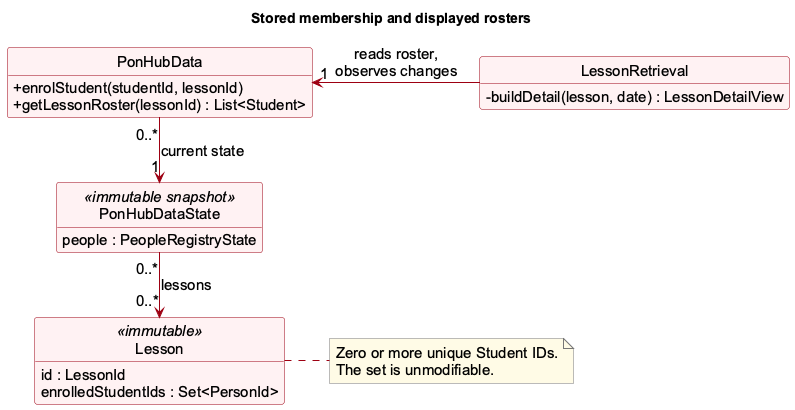

The diagram above was rendered by PlantUML. Its source (embedded in the PNG):
@startuml
' Draft by Vincent Lin with OpenAI Codex assistance.
' Self-contained source; render with PlantUML 1.2025.3.
skinparam defaultFontName Arial
skinparam defaultFontSize 15
skinparam shadowing false
skinparam style strictuml
skinparam classAttributeIconSize 0
skinparam classBackgroundColor #FFF2F3
skinparam classBorderColor #9D0012
skinparam classArrowColor #9D0012
skinparam noteBackgroundColor #FFFBE6
skinparam noteBorderColor #777777
skinparam nodesep 45
skinparam ranksep 45
hide circle
hide empty members

title Stored membership and displayed rosters
class PonHubData {
  + enrolStudent(studentId, lessonId)
  + getLessonRoster(lessonId) : List<Student>
}
class PonHubDataState <<immutable snapshot>> {
  people : PeopleRegistryState
}
class Lesson <<immutable>> {
  id : LessonId
  enrolledStudentIds : Set<PersonId>
}
class LessonRetrieval {
  - buildDetail(lesson, date) : LessonDetailView
}

PonHubData "0..*" -down-> "1" PonHubDataState : current state
PonHubDataState "0..*" -down-> "0..*" Lesson : lessons
LessonRetrieval -left-> "1" PonHubData : reads roster,\nobserves changes

note as RosterRule
  Zero or more unique Student IDs.
  The set is unmodifiable.
end note
Lesson .right. RosterRule
@enduml